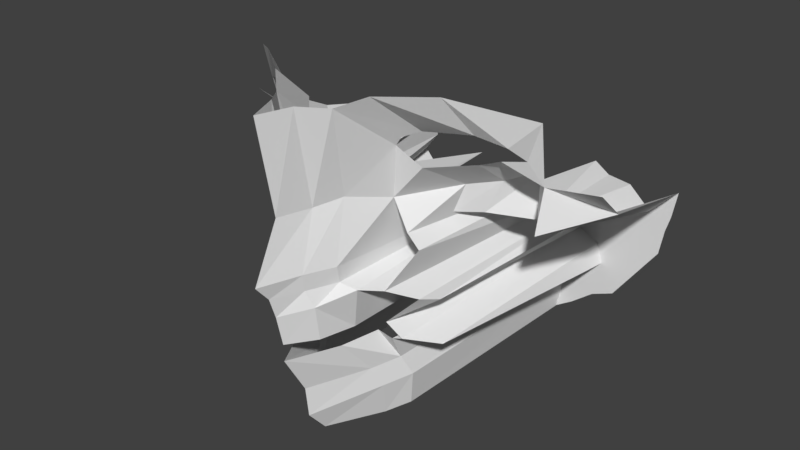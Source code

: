 # Source: human.blend  (saved by Blender 2.78.0; exported with 4.5.12 LTS)
import bpy
from mathutils import Matrix  # noqa: F401  (used for matrix-valued properties, if any)

bpy.ops.wm.read_factory_settings(use_empty=True)
scene = bpy.context.scene
scene.name = 'Scene'

# ---- collections
col_collection_1 = bpy.data.collections.new('Collection 1'); scene.collection.children.link(col_collection_1)

# ---- world
world_world = bpy.data.worlds.new('World'); scene.world = world_world
world_world.color = (0.05088, 0.05088, 0.05088)
world_world.use_sun_shadow = False
world_world.sun_shadow_jitter_overblur = 0.0
world_world.cycles.sampling_method = 'MANUAL'

# ---- meshes
me_plane = bpy.data.meshes.new('Plane')
me_plane.from_pydata([(0.2075, -0.281, 6.666), (0.2172, 0.09687, 6.69), (0.0, -0.2872, 6.778), (0.0, 0.04594, 6.807), (0.3103, -0.2737, 6.514), (0.4137, 0.1942, 6.543), (0.394, -0.2383, 5.298), (0.6118, 0.1859, 6.48), (0.4937, -0.2713, 6.417), (0.7802, 0.02186, 6.358), (0.946, -0.1976, 5.298), (0.844, -0.06472, 6.259), (0.646, -0.4245, 6.397), (0.9214, -0.5177, 6.279), (0.5475, -0.4488, 6.407), (0.7234, -0.6434, 5.298), (0.3787, -0.4119, 6.411), (0.5126, -0.761, 6.338), (0.2588, -0.4457, 6.572), (0.3493, -0.8391, 6.441), (0.0, -0.4712, 6.778), (0.0, -0.9244, 6.675), (0.1377, 0.2676, 6.71), (0.0, 0.2697, 6.836), (0.2577, 0.256, 6.572), (0.4237, 0.3234, 5.298), (0.1476, 0.4499, 6.719), (0.0, 0.4519, 6.898), (0.2676, 0.4382, 6.587), (0.08831, 1.029, 6.631), (0.0, 1.041, 6.78), (0.2083, 1.069, 6.514), (0.1307, 2.074, 6.719), (0.0, 2.062, 6.854), (0.3355, 2.028, 6.616), (0.5094, 1.533, 6.363), (0.567, 1.626, 6.363), (0.5645, 2.129, 6.529), (0.6959, 1.674, 6.309), (1.039, 2.13, 6.382), (1.171, 1.716, 6.255), (1.709, 1.893, 6.156), (1.456, 1.632, 6.21), (0.4187, 0.9628, 6.333), (0.7638, 1.361, 6.338), (1.116, 1.061, 6.024), (1.137, 1.378, 6.201), (1.669, 1.219, 6.093), (1.548, 1.471, 6.137), (0.9892, -0.7509, 5.298), (0.7912, -0.8766, 5.298), (0.5805, -0.9942, 6.294), (0.4172, -1.072, 6.397), (0.0, -1.267, 6.66), (0.9098, -1.175, 5.298), (0.7119, -1.3, 5.298), (0.5011, -1.418, 6.265), (0.3378, -1.496, 6.353), (0.0, -1.531, 6.572), (1.295, -0.04491, 5.298), (1.171, -0.3244, 5.298), (1.239, -0.5576, 5.298), (1.159, -0.9812, 5.298), (1.695, -0.1717, 5.298), (1.648, -0.4049, 5.298), (1.412, -0.8785, 5.298), (0.7618, 0.5359, 6.353), (1.08, 0.3719, 5.298), (1.246, 0.1524, 5.298), (1.144, 0.2853, 5.298), (0.6237, 0.6734, 6.353), (0.9876, 1.371, 6.255), (0.8369, 1.022, 6.112), (1.306, 1.425, 6.161), (1.367, 1.14, 5.931), (0.9657, 0.7109, 6.053), (1.719, 0.8186, 6.171), (0.7369, 0.7216, 6.132), (1.417, 0.6897, 5.965), (1.745, 0.05509, 5.298), (1.062, 0.6359, 5.298), (1.23, 0.5219, 5.298), (1.746, 0.2524, 5.298), (1.494, 0.4853, 5.298), (2.169, 1.219, 6.029), (1.945, 0.07826, 5.298), (1.898, -0.2049, 5.298), (2.119, 0.8686, 5.857), (1.995, 0.2551, 5.298), (2.046, 0.5524, 5.298)], [], [(2, 0, 1, 3), (1, 0, 4, 5), (5, 4, 6, 7), (7, 6, 8, 9), (9, 8, 10, 11), (10, 8, 12, 13), (13, 12, 14, 15), (15, 14, 16, 17), (17, 16, 18, 19), (19, 18, 20, 21), (1, 5, 24, 22), (3, 1, 22, 23), (24, 5, 25, 28), (22, 24, 28, 26), (23, 22, 26, 27), (26, 28, 31, 29), (27, 26, 29, 30), (29, 31, 34, 32), (30, 29, 32, 33), (34, 31, 35, 36), (34, 36, 38, 37), (37, 38, 40, 39), (39, 40, 42, 41), (35, 31, 43, 44), (71, 72, 45, 46), (73, 74, 47, 48), (42, 48, 47, 41), (17, 19, 52, 51), (13, 15, 50, 49), (19, 21, 53, 52), (15, 17, 51, 50), (52, 53, 58, 57), (50, 51, 56, 55), (51, 52, 57, 56), (49, 50, 55, 54), (49, 54, 62, 61), (13, 49, 61, 60), (10, 13, 60, 59), (25, 43, 31, 28), (61, 62, 65, 64), (60, 61, 64, 63), (5, 7, 25), (11, 10, 68, 69), (7, 9, 67, 66), (9, 11, 69, 67), (25, 7, 66, 70), (10, 59, 68), (25, 70, 43), (44, 43, 72, 71), (46, 45, 74, 73), (74, 45, 75, 78), (47, 74, 78, 76), (45, 72, 77, 75), (67, 69, 83, 81), (66, 67, 81, 80), (68, 59, 79, 82), (69, 68, 82, 83), (70, 77, 72, 43), (66, 80, 75, 77, 70), (60, 63, 59), (79, 59, 63), (78, 75, 80), (80, 81, 78), (81, 83, 78), (78, 83, 82, 76), (64, 65, 86), (47, 76, 87, 84), (76, 82, 89, 87), (63, 64, 86, 85), (82, 79, 88, 89), (79, 63, 85, 88)])
me_plane.use_remesh_preserve_volume = False
me_plane.use_remesh_preserve_attributes = False
me_plane.use_mirror_vertex_groups = False
me_plane.update()

# ---- objects
ob_plane = bpy.data.objects.new('Plane', me_plane)

# ---- transforms, parenting, visibility, modifiers, constraints
ob_plane.location = (-0.6479, 2.253, 8.997)
ob_plane.rotation_euler = (1.571, -0.0, 0.0)
ob_plane.scale = (0.2, 0.2, 0.5)
ob_plane.lineart.crease_threshold = 0.0
_m = ob_plane.modifiers.new('Mirror', 'MIRROR')
_m.use_clip = True

# ---- collection membership
col_collection_1.objects.link(ob_plane)

# ---- scene / render settings (as saved in the file)
scene.frame_start = 1; scene.frame_end = 250; scene.frame_set(1)
scene.render.engine = 'BLENDER_EEVEE_NEXT'
scene.render.resolution_percentage = 50
scene.render.dither_intensity = 0.0
scene.cycles.use_denoising = False
scene.cycles.samples = 128
scene.cycles.sampling_pattern = 'TABULATED_SOBOL'
scene.cycles.light_sampling_threshold = 0.0
scene.cycles.use_adaptive_sampling = False
scene.cycles.use_light_tree = False
scene.cycles.blur_glossy = 0.0
scene.cycles.sample_clamp_indirect = 0.0
scene.view_settings.view_transform = 'Standard'
bpy.context.view_layer.update()

# ---- added for rendering (the .blend has no active camera and no usable light): camera, sun
cam_auto = bpy.data.cameras.new('AutoCamera')
cam_auto.lens = 50.0
cam_auto.sensor_width = 36.0
cam_auto.clip_end = 1000.0
ob_auto_camera = bpy.data.objects.new('AutoCamera', cam_auto)
scene.collection.objects.link(ob_auto_camera)
ob_auto_camera.location = (0.636982, -2.33735, 10.0844)
ob_auto_camera.rotation_euler = (1.09748, -7.21219e-08, 0.694738)
scene.camera = ob_auto_camera
light_auto_sun = bpy.data.lights.new('AutoSun', 'SUN')
light_auto_sun.energy = 3.0
light_auto_sun.angle = 0.0523599
ob_auto_sun = bpy.data.objects.new('AutoSun', light_auto_sun)
scene.collection.objects.link(ob_auto_sun)
ob_auto_sun.rotation_euler = (0.872665, 0.174533, 0.523599)
bpy.context.view_layer.update()
